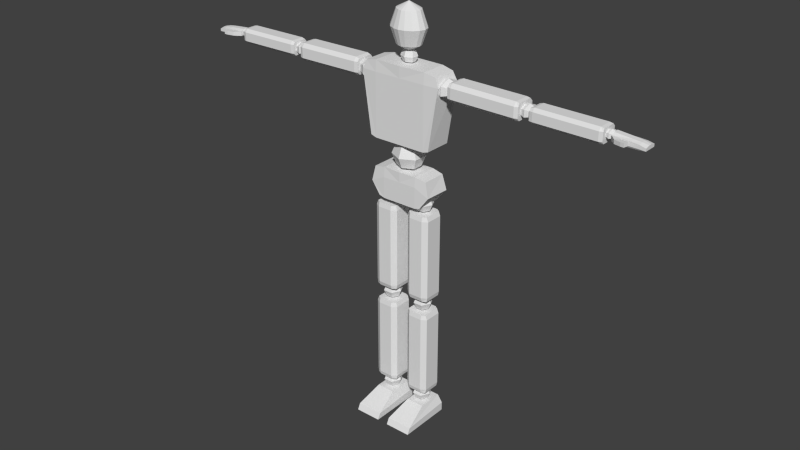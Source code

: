 # Source: player.blend  (saved by Blender 2.75.0; exported with 4.5.12 LTS)
import bpy
from mathutils import Matrix  # noqa: F401  (used for matrix-valued properties, if any)

bpy.ops.wm.read_factory_settings(use_empty=True)
scene = bpy.context.scene
scene.name = 'Scene'

# ---- collections
col_collection_1 = bpy.data.collections.new('Collection 1'); scene.collection.children.link(col_collection_1)

# ---- world
world_world = bpy.data.worlds.new('World'); scene.world = world_world
world_world.color = (0.05088, 0.05088, 0.05088)
world_world.use_sun_shadow = False
world_world.sun_shadow_jitter_overblur = 0.0
world_world.cycles.sampling_method = 'MANUAL'
world_world.cycles.sample_map_resolution = 256

# ---- meshes
me_cube_001 = bpy.data.meshes.new('Cube.001')
me_cube_001.from_pydata([(0.7825, -0.9343, -0.9238), (0.9234, -0.8996, 0.7404), (0.7825, -0.2791, -0.9238), (0.9234, -0.3141, 0.7404), (0.6446, -0.2926, 0.7966), (0.6446, -0.9343, -0.9667), (0.6446, -0.2791, -0.9667), (0.6446, -0.916, 0.7966), (1.028, -0.2935, 0.5309), (1.009, -0.9184, 0.5309), (0.6446, -0.9343, 0.5309), (0.6446, -0.2791, 0.5309), (0.2528, -0.4832, -1.038), (0.3422, -0.4327, -1.286), (0.2528, -0.4832, -1.533), (0.2505, -0.731, -1.038), (0.3389, -0.7831, -1.286), (0.2505, -0.731, -1.533), (0.1359, -0.5467, 1.063), (0.1718, -0.5226, 0.946), (0.1359, -0.5467, 0.8287), (0.1349, -0.6647, 1.063), (0.1705, -0.6896, 0.946), (0.1349, -0.6647, 0.8287), (0.5643, -0.9343, -2.311), (0.7022, -0.8996, -1.658), (0.5643, -0.2791, -2.311), (0.7022, -0.3141, -1.658), (0.4293, -0.2926, -1.607), (0.4293, -0.9343, -2.35), (0.4293, -0.2791, -2.35), (0.4293, -0.916, -1.607), (0.8044, -0.2935, -2.017), (0.786, -0.9184, -2.017), (0.4293, -0.9343, -1.847), (0.4293, -0.2791, -1.847), (0.2884, -0.6006, -2.161), (0.2241, -0.6006, -2.316), (0.2884, -0.6006, -2.471), (0.4436, -0.6006, -2.536), (0.366, -0.4465, -2.161), (0.3338, -0.3826, -2.316), (0.366, -0.4465, -2.471), (0.5213, -0.4465, -2.161), (0.5534, -0.3826, -2.316), (0.5213, -0.4465, -2.471), (0.5989, -0.6006, -2.161), (0.6632, -0.6006, -2.316), (0.5989, -0.6006, -2.471), (0.6922, -0.4085, -2.519), (0.5213, -0.7547, -2.161), (0.5534, -0.8186, -2.316), (0.5213, -0.7547, -2.471), (0.7115, -0.4085, -4.653), (0.4436, -0.6006, -2.097), (0.366, -0.7547, -2.161), (0.3338, -0.8186, -2.316), (0.366, -0.7547, -2.471), (0.6922, -0.8304, -2.519), (0.7115, -0.8304, -4.653), (0.1887, -0.3903, -2.519), (0.185, -0.3903, -4.653), (0.1887, -0.8159, -2.519), (0.185, -0.8159, -4.653), (0.6104, -0.8743, -4.653), (0.6104, -0.8888, -2.519), (0.6104, -0.3273, -4.653), (0.6104, -0.3536, -2.519), (0.2743, -0.8888, -2.519), (0.2743, -0.3273, -4.653), (0.2743, -0.8743, -4.653), (0.2743, -0.3536, -2.519), (0.7349, -0.8304, -2.627), (0.7349, -0.4085, -2.627), (0.158, -0.3903, -2.627), (0.158, -0.8159, -2.627), (0.6104, -0.3065, -2.627), (0.6104, -0.9092, -2.627), (0.2743, -0.3065, -2.627), (0.2743, -0.9092, -2.627), (0.7349, -0.8304, -4.549), (0.7349, -0.4085, -4.549), (0.158, -0.3903, -4.549), (0.6104, -0.3065, -4.549), (0.6104, -0.9092, -4.549), (0.2743, -0.3065, -4.549), (0.2743, -0.9092, -4.549), (0.158, -0.8159, -4.549), (0.2326, -0.8983, -7.494), (0.1375, -1.555, -7.906), (0.2884, -0.6006, -4.656), (0.2241, -0.6006, -4.812), (0.2884, -0.6006, -4.967), (0.4436, -0.6006, -5.031), (0.366, -0.4465, -4.656), (0.3338, -0.3826, -4.812), (0.366, -0.4465, -4.967), (0.5213, -0.4465, -4.656), (0.5534, -0.3826, -4.812), (0.5213, -0.4465, -4.967), (0.5989, -0.6006, -4.656), (0.6632, -0.6006, -4.812), (0.5989, -0.6006, -4.967), (0.6922, -0.4085, -5.014), (0.5213, -0.7547, -4.656), (0.5534, -0.8186, -4.812), (0.5213, -0.7547, -4.967), (0.7115, -0.4085, -7.148), (0.4436, -0.6006, -4.592), (0.366, -0.7547, -4.656), (0.3338, -0.8186, -4.812), (0.366, -0.7547, -4.967), (0.6922, -0.8304, -5.014), (0.7115, -0.8304, -7.148), (0.1887, -0.3903, -5.014), (0.185, -0.3903, -7.148), (0.1887, -0.8159, -5.014), (0.185, -0.8159, -7.148), (0.6104, -0.8743, -7.148), (0.6104, -0.8888, -5.014), (0.6104, -0.3273, -7.148), (0.6104, -0.3536, -5.014), (0.2743, -0.8888, -5.014), (0.2743, -0.3273, -7.148), (0.2743, -0.8743, -7.148), (0.2743, -0.3536, -5.014), (0.7349, -0.8304, -5.123), (0.7349, -0.4085, -5.123), (0.158, -0.3903, -5.123), (0.158, -0.8159, -5.123), (0.6104, -0.3065, -5.123), (0.6104, -0.9092, -5.123), (0.2743, -0.3065, -5.123), (0.2743, -0.9092, -5.123), (0.7349, -0.8304, -7.044), (0.7349, -0.4085, -7.044), (0.158, -0.3903, -7.044), (0.6104, -0.3065, -7.044), (0.6104, -0.9092, -7.044), (0.2743, -0.3065, -7.044), (0.2743, -0.9092, -7.044), (0.158, -0.8159, -7.044), (0.2906, -0.6023, -7.148), (0.2263, -0.6023, -7.303), (0.2906, -0.6023, -7.459), (0.4458, -0.6023, -7.523), (0.3682, -0.4482, -7.148), (0.336, -0.3844, -7.303), (0.3682, -0.4482, -7.459), (0.5234, -0.4482, -7.148), (0.5556, -0.3844, -7.303), (0.5234, -0.4482, -7.459), (0.6011, -0.6023, -7.148), (0.6654, -0.6023, -7.303), (0.6011, -0.6023, -7.459), (0.5234, -0.7565, -7.148), (0.5556, -0.8203, -7.303), (0.5234, -0.7565, -7.459), (0.4458, -0.6023, -7.084), (0.3682, -0.7565, -7.148), (0.336, -0.8203, -7.303), (0.3682, -0.7565, -7.459), (0.1375, -0.2616, -7.906), (0.2326, -0.2934, -7.494), (0.7741, -1.555, -7.906), (0.6789, -0.8983, -7.494), (0.7741, -0.2616, -7.906), (0.6789, -0.2934, -7.494), (0.1375, -1.483, -7.762), (0.1375, -0.2616, -7.7), (0.7741, -0.2616, -7.7), (0.7741, -1.483, -7.762), (1.212, -0.4392, 0.6614), (2.922, -0.4392, 0.6598), (1.212, -0.815, 0.6614), (2.922, -0.815, 0.6598), (1.208, -0.4229, 0.2992), (2.918, -0.4229, 0.281), (1.208, -0.8021, 0.2992), (2.918, -0.8021, 0.281), (2.922, -0.8541, 0.587), (1.211, -0.867, 0.6025), (2.922, -0.3668, 0.587), (1.211, -0.3902, 0.6025), (1.208, -0.867, 0.3608), (2.919, -0.3668, 0.3453), (2.919, -0.8541, 0.3453), (1.208, -0.3902, 0.3608), (1.299, -0.815, 0.6913), (1.299, -0.4392, 0.6913), (1.294, -0.4229, 0.2764), (1.294, -0.8021, 0.2764), (1.298, -0.3483, 0.6017), (1.298, -0.8852, 0.6017), (1.295, -0.3483, 0.36), (1.295, -0.8852, 0.36), (2.84, -0.815, 0.6773), (2.84, -0.4392, 0.6773), (2.835, -0.4229, 0.2624), (2.839, -0.3483, 0.5877), (2.839, -0.8852, 0.5877), (2.836, -0.3483, 0.346), (2.836, -0.8852, 0.346), (2.835, -0.8021, 0.2624), (2.886, -0.6103, 0.3554), (3.024, -0.6103, 0.308), (3.163, -0.6103, 0.3531), (3.221, -0.6103, 0.4643), (2.887, -0.4729, 0.4112), (3.025, -0.4161, 0.3869), (3.163, -0.4729, 0.4089), (2.888, -0.4729, 0.5229), (3.027, -0.4161, 0.5449), (3.165, -0.4729, 0.5206), (2.889, -0.6103, 0.5787), (3.028, -0.6103, 0.6238), (3.165, -0.6103, 0.5764), (3.162, -0.4656, 0.6159), (2.888, -0.7476, 0.5229), (3.027, -0.8045, 0.5449), (3.165, -0.7476, 0.5206), (4.784, -0.4656, 0.6144), (2.83, -0.6103, 0.4675), (2.887, -0.7476, 0.4112), (3.025, -0.8045, 0.3869), (3.163, -0.7476, 0.4089), (3.162, -0.7862, 0.6159), (4.784, -0.7862, 0.6144), (3.158, -0.4517, 0.3069), (4.78, -0.4517, 0.2913), (3.158, -0.7752, 0.3069), (4.78, -0.7752, 0.2913), (4.783, -0.8196, 0.5524), (3.161, -0.8306, 0.5656), (4.783, -0.4038, 0.5524), (3.161, -0.4238, 0.5656), (3.159, -0.8306, 0.3594), (4.781, -0.4038, 0.3462), (4.781, -0.8196, 0.3462), (3.159, -0.4238, 0.3594), (3.245, -0.7862, 0.6414), (3.245, -0.4656, 0.6414), (3.24, -0.4517, 0.2874), (3.24, -0.7752, 0.2874), (3.244, -0.388, 0.565), (3.244, -0.8461, 0.565), (3.241, -0.388, 0.3587), (3.241, -0.8461, 0.3587), (4.705, -0.7862, 0.6295), (4.705, -0.4656, 0.6295), (4.701, -0.4517, 0.2754), (4.704, -0.388, 0.553), (4.704, -0.8461, 0.553), (4.702, -0.388, 0.3468), (4.702, -0.8461, 0.3468), (4.701, -0.7752, 0.2754), (0.8875, -0.6103, 0.3148), (1.042, -0.6103, 0.25), (1.198, -0.6103, 0.3117), (1.264, -0.6103, 0.4637), (0.8883, -0.4226, 0.3911), (1.043, -0.3448, 0.358), (1.199, -0.4226, 0.388), (0.8899, -0.4226, 0.5438), (1.046, -0.3448, 0.5738), (1.201, -0.4226, 0.5407), (0.8907, -0.6103, 0.6201), (1.047, -0.6103, 0.6818), (1.201, -0.6103, 0.617), (0.8899, -0.798, 0.5438), (1.046, -0.8757, 0.5738), (1.201, -0.798, 0.5407), (0.8248, -0.6103, 0.4681), (0.8883, -0.798, 0.3911), (1.043, -0.8757, 0.358), (1.199, -0.798, 0.388), (0.08971, -0.3798, 1.956), (0.1426, -0.2823, 1.578), (0.08971, -0.3798, 1.2), (0.198, -0.4351, 1.956), (0.2958, -0.3604, 1.578), (0.198, -0.4351, 1.2), (0.2704, -0.5178, 1.956), (0.3981, -0.4774, 1.578), (0.2704, -0.5178, 1.2), (0.2958, -0.6154, 1.956), (0.4341, -0.6154, 1.578), (0.2958, -0.6154, 1.2), (0.2704, -0.7129, 1.956), (0.3981, -0.7533, 1.578), (0.2704, -0.7129, 1.2), (0.198, -0.7956, 1.956), (0.2958, -0.8703, 1.578), (0.198, -0.7956, 1.2), (0.08971, -0.8509, 1.956), (0.1426, -0.9485, 1.578), (0.08971, -0.8509, 1.2), (5.003, -0.4905, 0.3598), (4.937, -0.5715, 0.5623), (5.341, -0.7505, 0.3598), (5.337, -0.6905, 0.5214), (4.762, -0.6205, 0.3947), (4.854, -0.6205, 0.3628), (4.948, -0.6205, 0.3932), (4.988, -0.6205, 0.4681), (4.762, -0.5279, 0.4323), (4.855, -0.4896, 0.416), (4.949, -0.5279, 0.4308), (4.763, -0.5279, 0.5076), (4.856, -0.4896, 0.5224), (4.949, -0.5279, 0.5061), (4.764, -0.6205, 0.5452), (4.857, -0.6205, 0.5756), (4.95, -0.6205, 0.5437), (4.763, -0.713, 0.5076), (4.856, -0.7513, 0.5224), (4.949, -0.713, 0.5061), (4.724, -0.6205, 0.4703), (4.762, -0.713, 0.4323), (4.855, -0.7513, 0.416), (4.949, -0.713, 0.4308), (5.341, -0.4905, 0.3598), (5.513, -0.6782, 0.5023), (5.337, -0.5715, 0.5273), (5.003, -0.7505, 0.3598), (4.937, -0.6905, 0.5564), (5.513, -0.575, 0.5044), (5.489, -0.7505, 0.3598), (5.489, -0.4905, 0.3598), (5.649, -0.6623, 0.4701), (5.649, -0.5882, 0.4722), (5.604, -0.7505, 0.3598), (5.604, -0.4905, 0.3598), (5.332, -0.77, 0.497), (5.337, -0.4664, 0.4826), (4.932, -0.77, 0.5145), (4.937, -0.4664, 0.4871), (5.513, -0.7746, 0.4776), (5.513, -0.4664, 0.4721), (5.649, -0.7746, 0.4434), (5.649, -0.4664, 0.4434), (5.337, -0.4664, 0.3966), (5.513, -0.4664, 0.4022), (5.649, -0.4664, 0.3839), (5.336, -0.7733, 0.3961), (4.936, -0.7733, 0.4045), (4.937, -0.4664, 0.3966), (5.513, -0.7746, 0.3938), (5.649, -0.7746, 0.3839), (5.083, -0.7733, 0.4014), (5.079, -0.77, 0.5081), (5.336, -0.7733, 0.3961), (5.332, -0.77, 0.497), (4.936, -0.7733, 0.4045), (4.932, -0.77, 0.5145), (5.079, -0.77, 0.5081), (5.083, -0.7733, 0.4014), (4.936, -0.7733, 0.4045), (4.932, -0.77, 0.5145), (5.083, -0.7733, 0.4014), (5.079, -0.77, 0.5081), (5.061, -0.9052, 0.4197), (5.058, -0.9058, 0.5076), (5.154, -0.8154, 0.4173), (5.15, -0.8163, 0.5024), (5.217, -0.9508, 0.4247), (5.214, -0.9536, 0.5125), (5.231, -0.8344, 0.4222), (5.228, -0.8374, 0.5074), (5.299, -0.9607, 0.4272), (5.296, -0.9634, 0.515), (5.313, -0.8442, 0.4247), (5.31, -0.8473, 0.5099), (5.124, -0.77, 0.5061), (5.128, -0.7733, 0.4004), (5.124, -0.77, 0.5061), (5.128, -0.7733, 0.4004), (-0.7825, -0.9343, -0.9238), (-0.9234, -0.8996, 0.7404), (-0.7825, -0.2791, -0.9238), (-0.9234, -0.3141, 0.7404), (0.0, -0.2791, 0.7966), (0.0, -0.2791, -0.9667), (0.0, -0.9343, 0.7966), (0.0, -0.9343, -0.9667), (-0.6446, -0.2926, 0.7966), (-0.6446, -0.9343, -0.9667), (-0.6446, -0.2791, -0.9667), (-0.6446, -0.916, 0.7966), (-1.028, -0.2935, 0.5309), (-1.009, -0.9184, 0.5309), (0.0, -0.9343, 0.5309), (0.0, -0.2791, 0.5309), (-0.6446, -0.9343, 0.5309), (-0.6446, -0.2791, 0.5309), (0.0, -0.3572, -1.038), (0.0, -0.2546, -1.286), (0.0, -0.3572, -1.533), (0.0, -0.8528, -1.533), (0.0, -0.9555, -1.286), (0.0, -0.8528, -1.038), (-0.2528, -0.4832, -1.038), (-0.3422, -0.4327, -1.286), (-0.2528, -0.4832, -1.533), (0.0, -0.605, -0.9351), (-0.2505, -0.731, -1.038), (-0.3389, -0.7831, -1.286), (-0.2505, -0.731, -1.533), (0.0, -0.605, -1.636), (0.0, -0.4867, 1.063), (0.0, -0.4378, 0.946), (0.0, -0.4867, 0.8287), (0.0, -0.7228, 0.8287), (0.0, -0.7717, 0.946), (0.0, -0.7228, 1.063), (-0.1359, -0.5467, 1.063), (-0.1718, -0.5226, 0.946), (-0.1359, -0.5467, 0.8287), (0.0, -0.6047, 1.112), (-0.1349, -0.6647, 1.063), (-0.1705, -0.6896, 0.946), (-0.1349, -0.6647, 0.8287), (0.0, -0.6047, 0.7801), (-0.5643, -0.9343, -2.311), (-0.7022, -0.8996, -1.658), (-0.5643, -0.2791, -2.311), (-0.7022, -0.3141, -1.658), (0.0, -0.2791, -1.607), (0.0, -0.2791, -2.35), (0.0, -0.9343, -1.607), (0.0, -0.9343, -2.35), (-0.4293, -0.2926, -1.607), (-0.4293, -0.9343, -2.35), (-0.4293, -0.2791, -2.35), (-0.4293, -0.916, -1.607), (-0.8044, -0.2935, -2.017), (-0.786, -0.9184, -2.017), (0.0, -0.9343, -1.847), (0.0, -0.2791, -1.847), (-0.4293, -0.9343, -1.847), (-0.4293, -0.2791, -1.847), (-0.2884, -0.6006, -2.161), (-0.2241, -0.6006, -2.316), (-0.2884, -0.6006, -2.471), (-0.4436, -0.6006, -2.536), (-0.366, -0.4465, -2.161), (-0.3338, -0.3826, -2.316), (-0.366, -0.4465, -2.471), (-0.5213, -0.4465, -2.161), (-0.5534, -0.3826, -2.316), (-0.5213, -0.4465, -2.471), (-0.5989, -0.6006, -2.161), (-0.6632, -0.6006, -2.316), (-0.5989, -0.6006, -2.471), (-0.6922, -0.4085, -2.519), (-0.5213, -0.7547, -2.161), (-0.5534, -0.8186, -2.316), (-0.5213, -0.7547, -2.471), (-0.7115, -0.4085, -4.653), (-0.4436, -0.6006, -2.097), (-0.366, -0.7547, -2.161), (-0.3338, -0.8186, -2.316), (-0.366, -0.7547, -2.471), (-0.6922, -0.8304, -2.519), (-0.7115, -0.8304, -4.653), (-0.1887, -0.3903, -2.519), (-0.185, -0.3903, -4.653), (-0.1887, -0.8159, -2.519), (-0.185, -0.8159, -4.653), (-0.6104, -0.8743, -4.653), (-0.6104, -0.8888, -2.519), (-0.6104, -0.3273, -4.653), (-0.6104, -0.3536, -2.519), (-0.2743, -0.8888, -2.519), (-0.2743, -0.3273, -4.653), (-0.2743, -0.8743, -4.653), (-0.2743, -0.3536, -2.519), (-0.7349, -0.8304, -2.627), (-0.7349, -0.4085, -2.627), (-0.158, -0.3903, -2.627), (-0.158, -0.8159, -2.627), (-0.6104, -0.3065, -2.627), (-0.6104, -0.9092, -2.627), (-0.2743, -0.3065, -2.627), (-0.2743, -0.9092, -2.627), (-0.7349, -0.8304, -4.549), (-0.7349, -0.4085, -4.549), (-0.158, -0.3903, -4.549), (-0.6104, -0.3065, -4.549), (-0.6104, -0.9092, -4.549), (-0.2743, -0.3065, -4.549), (-0.2743, -0.9092, -4.549), (-0.158, -0.8159, -4.549), (-0.2326, -0.8983, -7.494), (-0.1375, -1.555, -7.906), (-0.2884, -0.6006, -4.656), (-0.2241, -0.6006, -4.812), (-0.2884, -0.6006, -4.967), (-0.4436, -0.6006, -5.031), (-0.366, -0.4465, -4.656), (-0.3338, -0.3826, -4.812), (-0.366, -0.4465, -4.967), (-0.5213, -0.4465, -4.656), (-0.5534, -0.3826, -4.812), (-0.5213, -0.4465, -4.967), (-0.5989, -0.6006, -4.656), (-0.6632, -0.6006, -4.812), (-0.5989, -0.6006, -4.967), (-0.6922, -0.4085, -5.014), (-0.5213, -0.7547, -4.656), (-0.5534, -0.8186, -4.812), (-0.5213, -0.7547, -4.967), (-0.7115, -0.4085, -7.148), (-0.4436, -0.6006, -4.592), (-0.366, -0.7547, -4.656), (-0.3338, -0.8186, -4.812), (-0.366, -0.7547, -4.967), (-0.6922, -0.8304, -5.014), (-0.7115, -0.8304, -7.148), (-0.1887, -0.3903, -5.014), (-0.185, -0.3903, -7.148), (-0.1887, -0.8159, -5.014), (-0.185, -0.8159, -7.148), (-0.6104, -0.8743, -7.148), (-0.6104, -0.8888, -5.014), (-0.6104, -0.3273, -7.148), (-0.6104, -0.3536, -5.014), (-0.2743, -0.8888, -5.014), (-0.2743, -0.3273, -7.148), (-0.2743, -0.8743, -7.148), (-0.2743, -0.3536, -5.014), (-0.7349, -0.8304, -5.123), (-0.7349, -0.4085, -5.123), (-0.158, -0.3903, -5.123), (-0.158, -0.8159, -5.123), (-0.6104, -0.3065, -5.123), (-0.6104, -0.9092, -5.123), (-0.2743, -0.3065, -5.123), (-0.2743, -0.9092, -5.123), (-0.7349, -0.8304, -7.044), (-0.7349, -0.4085, -7.044), (-0.158, -0.3903, -7.044), (-0.6104, -0.3065, -7.044), (-0.6104, -0.9092, -7.044), (-0.2743, -0.3065, -7.044), (-0.2743, -0.9092, -7.044), (-0.158, -0.8159, -7.044), (-0.2906, -0.6023, -7.148), (-0.2263, -0.6023, -7.303), (-0.2906, -0.6023, -7.459), (-0.4458, -0.6023, -7.523), (-0.3682, -0.4482, -7.148), (-0.336, -0.3844, -7.303), (-0.3682, -0.4482, -7.459), (-0.5234, -0.4482, -7.148), (-0.5556, -0.3844, -7.303), (-0.5234, -0.4482, -7.459), (-0.6011, -0.6023, -7.148), (-0.6654, -0.6023, -7.303), (-0.6011, -0.6023, -7.459), (-0.5234, -0.7565, -7.148), (-0.5556, -0.8203, -7.303), (-0.5234, -0.7565, -7.459), (-0.4458, -0.6023, -7.084), (-0.3682, -0.7565, -7.148), (-0.336, -0.8203, -7.303), (-0.3682, -0.7565, -7.459), (-0.1375, -0.2616, -7.906), (-0.2326, -0.2934, -7.494), (-0.7741, -1.555, -7.906), (-0.6789, -0.8983, -7.494), (-0.7741, -0.2616, -7.906), (-0.6789, -0.2934, -7.494), (-0.1375, -1.483, -7.762), (-0.1375, -0.2616, -7.7), (-0.7741, -0.2616, -7.7), (-0.7741, -1.483, -7.762), (-1.212, -0.4392, 0.6614), (-2.922, -0.4392, 0.6598), (-1.212, -0.815, 0.6614), (-2.922, -0.815, 0.6598), (-1.208, -0.4229, 0.2992), (-2.918, -0.4229, 0.281), (-1.208, -0.8021, 0.2992), (-2.918, -0.8021, 0.281), (-2.922, -0.8541, 0.587), (-1.211, -0.867, 0.6025), (-2.922, -0.3668, 0.587), (-1.211, -0.3902, 0.6025), (-1.208, -0.867, 0.3608), (-2.919, -0.3668, 0.3453), (-2.919, -0.8541, 0.3453), (-1.208, -0.3902, 0.3608), (-1.299, -0.815, 0.6913), (-1.299, -0.4392, 0.6913), (-1.294, -0.4229, 0.2764), (-1.294, -0.8021, 0.2764), (-1.298, -0.3483, 0.6017), (-1.298, -0.8852, 0.6017), (-1.295, -0.3483, 0.36), (-1.295, -0.8852, 0.36), (-2.84, -0.815, 0.6773), (-2.84, -0.4392, 0.6773), (-2.835, -0.4229, 0.2624), (-2.839, -0.3483, 0.5877), (-2.839, -0.8852, 0.5877), (-2.836, -0.3483, 0.346), (-2.836, -0.8852, 0.346), (-2.835, -0.8021, 0.2624), (-2.886, -0.6103, 0.3554), (-3.024, -0.6103, 0.308), (-3.163, -0.6103, 0.3531), (-3.221, -0.6103, 0.4643), (-2.887, -0.4729, 0.4112), (-3.025, -0.4161, 0.3869), (-3.163, -0.4729, 0.4089), (-2.888, -0.4729, 0.5229), (-3.027, -0.4161, 0.5449), (-3.165, -0.4729, 0.5206), (-2.889, -0.6103, 0.5787), (-3.028, -0.6103, 0.6238), (-3.165, -0.6103, 0.5764), (-3.162, -0.4656, 0.6159), (-2.888, -0.7476, 0.5229), (-3.027, -0.8045, 0.5449), (-3.165, -0.7476, 0.5206), (-4.784, -0.4656, 0.6144), (-2.83, -0.6103, 0.4675), (-2.887, -0.7476, 0.4112), (-3.025, -0.8045, 0.3869), (-3.163, -0.7476, 0.4089), (-3.162, -0.7862, 0.6159), (-4.784, -0.7862, 0.6144), (-3.158, -0.4517, 0.3069), (-4.78, -0.4517, 0.2913), (-3.158, -0.7752, 0.3069), (-4.78, -0.7752, 0.2913), (-4.783, -0.8196, 0.5524), (-3.161, -0.8306, 0.5656), (-4.783, -0.4038, 0.5524), (-3.161, -0.4238, 0.5656), (-3.159, -0.8306, 0.3594), (-4.781, -0.4038, 0.3462), (-4.781, -0.8196, 0.3462), (-3.159, -0.4238, 0.3594), (-3.245, -0.7862, 0.6414), (-3.245, -0.4656, 0.6414), (-3.24, -0.4517, 0.2874), (-3.24, -0.7752, 0.2874), (-3.244, -0.388, 0.565), (-3.244, -0.8461, 0.565), (-3.241, -0.388, 0.3587), (-3.241, -0.8461, 0.3587), (-4.705, -0.7862, 0.6295), (-4.705, -0.4656, 0.6295), (-4.701, -0.4517, 0.2754), (-4.704, -0.388, 0.553), (-4.704, -0.8461, 0.553), (-4.702, -0.388, 0.3468), (-4.702, -0.8461, 0.3468), (-4.701, -0.7752, 0.2754), (-0.8875, -0.6103, 0.3148), (-1.042, -0.6103, 0.25), (-1.198, -0.6103, 0.3117), (-1.264, -0.6103, 0.4637), (-0.8883, -0.4226, 0.3911), (-1.043, -0.3448, 0.358), (-1.199, -0.4226, 0.388), (-0.8899, -0.4226, 0.5438), (-1.046, -0.3448, 0.5738), (-1.201, -0.4226, 0.5407), (-0.8907, -0.6103, 0.6201), (-1.047, -0.6103, 0.6818), (-1.201, -0.6103, 0.617), (-0.8899, -0.798, 0.5438), (-1.046, -0.8757, 0.5738), (-1.201, -0.798, 0.5407), (-0.8248, -0.6103, 0.4681), (-0.8883, -0.798, 0.3911), (-1.043, -0.8757, 0.358), (-1.199, -0.798, 0.388), (0.0, -0.3604, 1.956), (0.0, -0.2548, 1.578), (0.0, -0.3604, 1.2), (-0.08971, -0.3798, 1.956), (-0.1426, -0.2823, 1.578), (-0.08971, -0.3798, 1.2), (-0.198, -0.4351, 1.956), (-0.2958, -0.3604, 1.578), (-0.198, -0.4351, 1.2), (-0.2704, -0.5178, 1.956), (-0.3981, -0.4774, 1.578), (-0.2704, -0.5178, 1.2), (-0.2958, -0.6154, 1.956), (-0.4341, -0.6154, 1.578), (-0.2958, -0.6154, 1.2), (-0.2704, -0.7129, 1.956), (-0.3981, -0.7533, 1.578), (-0.2704, -0.7129, 1.2), (-0.198, -0.7956, 1.956), (-0.2958, -0.8703, 1.578), (-0.198, -0.7956, 1.2), (0.0, -0.6154, 1.043), (-0.08971, -0.8509, 1.956), (-0.1426, -0.9485, 1.578), (-0.08971, -0.8509, 1.2), (0.0, -0.8703, 1.956), (0.0, -0.9759, 1.578), (0.0, -0.8703, 1.2), (0.0, -0.6154, 2.112), (-5.003, -0.4905, 0.3598), (-4.937, -0.5715, 0.5623), (-5.341, -0.7505, 0.3598), (-5.337, -0.6905, 0.5214), (-4.762, -0.6205, 0.3947), (-4.854, -0.6205, 0.3628), (-4.948, -0.6205, 0.3932), (-4.988, -0.6205, 0.4681), (-4.762, -0.5279, 0.4323), (-4.855, -0.4896, 0.416), (-4.949, -0.5279, 0.4308), (-4.763, -0.5279, 0.5076), (-4.856, -0.4896, 0.5224), (-4.949, -0.5279, 0.5061), (-4.764, -0.6205, 0.5452), (-4.857, -0.6205, 0.5756), (-4.95, -0.6205, 0.5437), (-4.763, -0.713, 0.5076), (-4.856, -0.7513, 0.5224), (-4.949, -0.713, 0.5061), (-4.724, -0.6205, 0.4703), (-4.762, -0.713, 0.4323), (-4.855, -0.7513, 0.416), (-4.949, -0.713, 0.4308), (-5.341, -0.4905, 0.3598), (-5.513, -0.6782, 0.5023), (-5.337, -0.5715, 0.5273), (-5.003, -0.7505, 0.3598), (-4.937, -0.6905, 0.5564), (-5.513, -0.575, 0.5044), (-5.489, -0.7505, 0.3598), (-5.489, -0.4905, 0.3598), (-5.649, -0.6623, 0.4701), (-5.649, -0.5882, 0.4722), (-5.604, -0.7505, 0.3598), (-5.604, -0.4905, 0.3598), (-5.332, -0.77, 0.497), (-5.337, -0.4664, 0.4826), (-4.932, -0.77, 0.5145), (-4.937, -0.4664, 0.4871), (-5.513, -0.7746, 0.4776), (-5.513, -0.4664, 0.4721), (-5.649, -0.7746, 0.4434), (-5.649, -0.4664, 0.4434), (-5.337, -0.4664, 0.3966), (-5.513, -0.4664, 0.4022), (-5.649, -0.4664, 0.3839), (-5.336, -0.7733, 0.3961), (-4.936, -0.7733, 0.4045), (-4.937, -0.4664, 0.3966), (-5.513, -0.7746, 0.3938), (-5.649, -0.7746, 0.3839), (-5.083, -0.7733, 0.4014), (-5.079, -0.77, 0.5081), (-5.336, -0.7733, 0.3961), (-5.332, -0.77, 0.497), (-4.936, -0.7733, 0.4045), (-4.932, -0.77, 0.5145), (-5.079, -0.77, 0.5081), (-5.083, -0.7733, 0.4014), (-4.936, -0.7733, 0.4045), (-4.932, -0.77, 0.5145), (-5.083, -0.7733, 0.4014), (-5.079, -0.77, 0.5081), (-5.061, -0.9052, 0.4197), (-5.058, -0.9058, 0.5076), (-5.154, -0.8154, 0.4173), (-5.15, -0.8163, 0.5024), (-5.217, -0.9508, 0.4247), (-5.214, -0.9536, 0.5125), (-5.231, -0.8344, 0.4222), (-5.228, -0.8374, 0.5074), (-5.299, -0.9607, 0.4272), (-5.296, -0.9634, 0.515), (-5.313, -0.8442, 0.4247), (-5.31, -0.8473, 0.5099), (-5.124, -0.77, 0.5061), (-5.128, -0.7733, 0.4004), (-5.124, -0.77, 0.5061), (-5.128, -0.7733, 0.4004)], [], [(11, 8, 2, 6), (8, 9, 0, 2), (5, 6, 2, 0), (7, 4, 381, 383), (10, 391, 384, 5), (9, 10, 5, 0), (1, 3, 4, 7), (384, 382, 6, 5), (392, 11, 6, 382), (381, 4, 11, 392), (1, 7, 10, 9), (7, 383, 391, 10), (3, 1, 9, 8), (4, 3, 8, 11), (14, 13, 16, 17), (13, 12, 15, 16), (397, 396, 13, 14), (396, 395, 12, 13), (15, 404, 400), (408, 17, 398), (16, 15, 400, 399), (17, 16, 399, 398), (12, 404, 15), (408, 14, 17), (408, 397, 14), (395, 404, 12), (20, 19, 22, 23), (19, 18, 21, 22), (411, 410, 19, 20), (410, 409, 18, 19), (21, 418, 414), (422, 23, 412), (22, 21, 414, 413), (23, 22, 413, 412), (18, 418, 21), (422, 20, 23), (422, 411, 20), (409, 418, 18), (35, 32, 26, 30), (32, 33, 24, 26), (29, 30, 26, 24), (31, 28, 427, 429), (34, 437, 430, 29), (33, 34, 29, 24), (25, 27, 28, 31), (430, 428, 30, 29), (438, 35, 30, 428), (427, 28, 35, 438), (25, 31, 34, 33), (31, 429, 437, 34), (28, 27, 32, 35), (38, 37, 41, 42), (37, 36, 40, 41), (41, 40, 43, 44), (42, 41, 44, 45), (44, 43, 46, 47), (45, 44, 47, 48), (48, 47, 51, 52), (47, 46, 50, 51), (52, 51, 56, 57), (68, 71, 60, 62), (64, 66, 53, 59), (51, 50, 55, 56), (86, 87, 63, 70), (81, 80, 59, 53), (83, 81, 53, 66), (87, 82, 61, 63), (36, 54, 40), (39, 38, 42), (39, 42, 45), (40, 54, 43), (43, 54, 46), (39, 45, 48), (46, 54, 50), (39, 48, 52), (50, 54, 55), (39, 52, 57), (57, 56, 37, 38), (55, 54, 36), (39, 57, 38), (56, 55, 36, 37), (85, 83, 66, 69), (80, 84, 64, 59), (70, 69, 66, 64), (58, 49, 67, 65), (63, 61, 69, 70), (82, 85, 69, 61), (84, 86, 70, 64), (65, 67, 71, 68), (65, 68, 79, 77), (60, 71, 78, 74), (58, 65, 77, 72), (71, 67, 76, 78), (62, 60, 74, 75), (67, 49, 73, 76), (49, 58, 72, 73), (68, 62, 75, 79), (77, 79, 86, 84), (74, 78, 85, 82), (72, 77, 84, 80), (78, 76, 83, 85), (75, 74, 82, 87), (76, 73, 81, 83), (73, 72, 80, 81), (79, 75, 87, 86), (92, 91, 95, 96), (91, 90, 94, 95), (95, 94, 97, 98), (96, 95, 98, 99), (98, 97, 100, 101), (99, 98, 101, 102), (102, 101, 105, 106), (101, 100, 104, 105), (106, 105, 110, 111), (122, 125, 114, 116), (118, 120, 107, 113), (105, 104, 109, 110), (140, 141, 117, 124), (135, 134, 113, 107), (137, 135, 107, 120), (141, 136, 115, 117), (90, 108, 94), (93, 92, 96), (93, 96, 99), (94, 108, 97), (97, 108, 100), (93, 99, 102), (100, 108, 104), (93, 102, 106), (104, 108, 109), (93, 106, 111), (111, 110, 91, 92), (109, 108, 90), (93, 111, 92), (110, 109, 90, 91), (139, 137, 120, 123), (134, 138, 118, 113), (124, 123, 120, 118), (112, 103, 121, 119), (117, 115, 123, 124), (136, 139, 123, 115), (138, 140, 124, 118), (119, 121, 125, 122), (119, 122, 133, 131), (114, 125, 132, 128), (112, 119, 131, 126), (125, 121, 130, 132), (116, 114, 128, 129), (121, 103, 127, 130), (103, 112, 126, 127), (122, 116, 129, 133), (131, 133, 140, 138), (128, 132, 139, 136), (126, 131, 138, 134), (132, 130, 137, 139), (129, 128, 136, 141), (130, 127, 135, 137), (127, 126, 134, 135), (133, 129, 141, 140), (144, 143, 147, 148), (143, 142, 146, 147), (147, 146, 149, 150), (148, 147, 150, 151), (150, 149, 152, 153), (151, 150, 153, 154), (154, 153, 156, 157), (153, 152, 155, 156), (157, 156, 160, 161), (156, 155, 159, 160), (142, 158, 146), (145, 144, 148), (145, 148, 151), (146, 158, 149), (149, 158, 152), (145, 151, 154), (152, 158, 155), (145, 154, 157), (155, 158, 159), (145, 157, 161), (161, 160, 143, 144), (159, 158, 142), (145, 161, 144), (160, 159, 142, 143), (168, 169, 162, 89), (169, 170, 166, 162), (170, 171, 164, 166), (171, 168, 89, 164), (89, 162, 166, 164), (165, 167, 163, 88), (165, 88, 168, 171), (167, 165, 171, 170), (163, 167, 170, 169), (88, 163, 169, 168), (27, 25, 33, 32), (184, 187, 176, 178), (180, 182, 173, 175), (202, 203, 179, 186), (197, 196, 175, 173), (199, 197, 173, 182), (203, 198, 177, 179), (201, 199, 182, 185), (196, 200, 180, 175), (186, 185, 182, 180), (174, 172, 183, 181), (179, 177, 185, 186), (198, 201, 185, 177), (200, 202, 186, 180), (181, 184, 195, 193), (176, 187, 194, 190), (174, 181, 193, 188), (187, 183, 192, 194), (178, 176, 190, 191), (183, 172, 189, 192), (172, 174, 188, 189), (184, 178, 191, 195), (193, 195, 202, 200), (190, 194, 201, 198), (188, 193, 200, 196), (194, 192, 199, 201), (191, 190, 198, 203), (192, 189, 197, 199), (189, 188, 196, 197), (195, 191, 203, 202), (206, 205, 209, 210), (205, 204, 208, 209), (209, 208, 211, 212), (210, 209, 212, 213), (212, 211, 214, 215), (213, 212, 215, 216), (216, 215, 219, 220), (215, 214, 218, 219), (220, 219, 224, 225), (236, 239, 228, 230), (232, 234, 221, 227), (219, 218, 223, 224), (254, 255, 231, 238), (249, 248, 227, 221), (251, 249, 221, 234), (255, 250, 229, 231), (204, 222, 208), (207, 206, 210), (207, 210, 213), (208, 222, 211), (211, 222, 214), (207, 213, 216), (214, 222, 218), (207, 216, 220), (218, 222, 223), (207, 220, 225), (225, 224, 205, 206), (223, 222, 204), (207, 225, 206), (224, 223, 204, 205), (253, 251, 234, 237), (248, 252, 232, 227), (226, 217, 235, 233), (231, 229, 237, 238), (250, 253, 237, 229), (252, 254, 238, 232), (233, 235, 239, 236), (233, 236, 247, 245), (228, 239, 246, 242), (226, 233, 245, 240), (239, 235, 244, 246), (230, 228, 242, 243), (235, 217, 241, 244), (217, 226, 240, 241), (236, 230, 243, 247), (245, 247, 254, 252), (242, 246, 253, 250), (240, 245, 252, 248), (246, 244, 251, 253), (243, 242, 250, 255), (244, 241, 249, 251), (241, 240, 248, 249), (247, 243, 255, 254), (258, 257, 261, 262), (257, 256, 260, 261), (261, 260, 263, 264), (262, 261, 264, 265), (264, 263, 266, 267), (265, 264, 267, 268), (268, 267, 270, 271), (267, 266, 269, 270), (271, 270, 274, 275), (270, 269, 273, 274), (256, 272, 260), (259, 258, 262), (259, 262, 265), (260, 272, 263), (263, 272, 266), (259, 265, 268), (266, 272, 269), (259, 268, 271), (269, 272, 273), (259, 271, 275), (275, 274, 257, 258), (273, 272, 256), (259, 275, 258), (274, 273, 256, 257), (682, 681, 276, 277), (683, 682, 277, 278), (277, 276, 279, 280), (278, 277, 280, 281), (280, 279, 282, 283), (281, 280, 283, 284), (284, 283, 286, 287), (283, 282, 285, 286), (287, 286, 289, 290), (286, 285, 288, 289), (290, 289, 292, 293), (289, 288, 291, 292), (293, 292, 295, 296), (292, 291, 294, 295), (296, 295, 707, 708), (295, 294, 706, 707), (702, 683, 278), (681, 709, 276), (702, 278, 281), (276, 709, 279), (279, 709, 282), (702, 281, 284), (282, 709, 285), (702, 284, 287), (285, 709, 288), (702, 287, 290), (288, 709, 291), (702, 290, 293), (291, 709, 294), (702, 293, 296), (294, 709, 706), (702, 296, 708), (238, 237, 234, 232), (333, 337, 322, 300), (303, 302, 306, 307), (302, 301, 305, 306), (306, 305, 308, 309), (307, 306, 309, 310), (309, 308, 311, 312), (310, 309, 312, 313), (313, 312, 315, 316), (312, 311, 314, 315), (316, 315, 319, 320), (315, 314, 318, 319), (301, 317, 305), (304, 303, 307), (304, 307, 310), (305, 317, 308), (308, 317, 311), (304, 310, 313), (311, 317, 314), (304, 313, 316), (314, 317, 318), (304, 316, 320), (320, 319, 302, 303), (318, 317, 301), (304, 320, 303), (319, 318, 301, 302), (333, 300, 325, 335, 350, 373), (335, 325, 298, 336), (336, 298, 323, 334), (323, 298, 325, 300), (297, 321, 299, 324), (322, 329, 330, 326), (341, 342, 328, 321), (321, 328, 327, 299), (300, 322, 326, 323), (340, 330, 329, 339), (342, 343, 332, 328), (337, 339, 329, 322), (328, 332, 331, 327), (347, 348, 339, 337), (326, 330, 340, 338), (343, 340, 339, 348), (323, 326, 338, 334), (346, 336, 334, 341), (345, 335, 336, 346), (374, 376, 356, 349), (344, 347, 337, 333), (299, 327, 347, 344), (299, 344, 374, 349, 345, 324), (324, 345, 346, 297), (297, 346, 341, 321), (332, 343, 348, 331), (327, 331, 348, 347), (338, 340, 343, 342), (334, 338, 342, 341), (373, 375, 352, 333), (354, 358, 360, 355), (349, 356, 353, 345), (345, 353, 354, 335), (335, 354, 355, 350), (333, 352, 351, 344), (353, 357, 358, 354), (356, 359, 357, 353), (364, 368, 367, 363), (357, 361, 362, 358), (351, 352, 375, 376), (360, 358, 362, 364, 375, 355), (366, 370, 372, 368), (363, 367, 365, 361), (362, 366, 368, 364), (361, 365, 366, 362), (371, 372, 370, 369), (365, 369, 370, 366), (368, 372, 371, 367), (367, 371, 369, 365), (350, 355, 375, 373), (344, 351, 376, 374), (359, 376, 363, 361, 357), (364, 363, 376, 375), (187, 184, 181, 183), (394, 387, 379, 389), (389, 379, 377, 390), (386, 377, 379, 387), (388, 383, 381, 385), (393, 386, 384, 391), (390, 377, 386, 393), (378, 388, 385, 380), (384, 386, 387, 382), (392, 382, 387, 394), (381, 392, 394, 385), (378, 390, 393, 388), (388, 393, 391, 383), (380, 389, 390, 378), (385, 394, 389, 380), (403, 407, 406, 402), (402, 406, 405, 401), (397, 403, 402, 396), (396, 402, 401, 395), (405, 400, 404), (408, 398, 407), (406, 399, 400, 405), (407, 398, 399, 406), (401, 405, 404), (408, 407, 403), (408, 403, 397), (395, 401, 404), (417, 421, 420, 416), (416, 420, 419, 415), (411, 417, 416, 410), (410, 416, 415, 409), (419, 414, 418), (422, 412, 421), (420, 413, 414, 419), (421, 412, 413, 420), (415, 419, 418), (422, 421, 417), (422, 417, 411), (409, 415, 418), (440, 433, 425, 435), (435, 425, 423, 436), (432, 423, 425, 433), (434, 429, 427, 431), (439, 432, 430, 437), (436, 423, 432, 439), (424, 434, 431, 426), (430, 432, 433, 428), (438, 428, 433, 440), (427, 438, 440, 431), (424, 436, 439, 434), (434, 439, 437, 429), (431, 440, 435, 426), (443, 447, 446, 442), (442, 446, 445, 441), (446, 449, 448, 445), (447, 450, 449, 446), (449, 452, 451, 448), (450, 453, 452, 449), (453, 457, 456, 452), (452, 456, 455, 451), (457, 462, 461, 456), (473, 467, 465, 476), (469, 464, 458, 471), (456, 461, 460, 455), (491, 475, 468, 492), (486, 458, 464, 485), (488, 471, 458, 486), (492, 468, 466, 487), (441, 445, 459), (444, 447, 443), (444, 450, 447), (445, 448, 459), (448, 451, 459), (444, 453, 450), (451, 455, 459), (444, 457, 453), (455, 460, 459), (444, 462, 457), (462, 443, 442, 461), (460, 441, 459), (444, 443, 462), (461, 442, 441, 460), (490, 474, 471, 488), (485, 464, 469, 489), (475, 469, 471, 474), (463, 470, 472, 454), (468, 475, 474, 466), (487, 466, 474, 490), (489, 469, 475, 491), (470, 473, 476, 472), (470, 482, 484, 473), (465, 479, 483, 476), (463, 477, 482, 470), (476, 483, 481, 472), (467, 480, 479, 465), (472, 481, 478, 454), (454, 478, 477, 463), (473, 484, 480, 467), (482, 489, 491, 484), (479, 487, 490, 483), (477, 485, 489, 482), (483, 490, 488, 481), (480, 492, 487, 479), (481, 488, 486, 478), (478, 486, 485, 477), (484, 491, 492, 480), (497, 501, 500, 496), (496, 500, 499, 495), (500, 503, 502, 499), (501, 504, 503, 500), (503, 506, 505, 502), (504, 507, 506, 503), (507, 511, 510, 506), (506, 510, 509, 505), (511, 516, 515, 510), (527, 521, 519, 530), (523, 518, 512, 525), (510, 515, 514, 509), (545, 529, 522, 546), (540, 512, 518, 539), (542, 525, 512, 540), (546, 522, 520, 541), (495, 499, 513), (498, 501, 497), (498, 504, 501), (499, 502, 513), (502, 505, 513), (498, 507, 504), (505, 509, 513), (498, 511, 507), (509, 514, 513), (498, 516, 511), (516, 497, 496, 515), (514, 495, 513), (498, 497, 516), (515, 496, 495, 514), (544, 528, 525, 542), (539, 518, 523, 543), (529, 523, 525, 528), (517, 524, 526, 508), (522, 529, 528, 520), (541, 520, 528, 544), (543, 523, 529, 545), (524, 527, 530, 526), (524, 536, 538, 527), (519, 533, 537, 530), (517, 531, 536, 524), (530, 537, 535, 526), (521, 534, 533, 519), (526, 535, 532, 508), (508, 532, 531, 517), (527, 538, 534, 521), (536, 543, 545, 538), (533, 541, 544, 537), (531, 539, 543, 536), (537, 544, 542, 535), (534, 546, 541, 533), (535, 542, 540, 532), (532, 540, 539, 531), (538, 545, 546, 534), (549, 553, 552, 548), (548, 552, 551, 547), (552, 555, 554, 551), (553, 556, 555, 552), (555, 558, 557, 554), (556, 559, 558, 555), (559, 562, 561, 558), (558, 561, 560, 557), (562, 566, 565, 561), (561, 565, 564, 560), (547, 551, 563), (550, 553, 549), (550, 556, 553), (551, 554, 563), (554, 557, 563), (550, 559, 556), (557, 560, 563), (550, 562, 559), (560, 564, 563), (550, 566, 562), (566, 549, 548, 565), (564, 547, 563), (550, 549, 566), (565, 548, 547, 564), (573, 494, 567, 574), (574, 567, 571, 575), (575, 571, 569, 576), (576, 569, 494, 573), (494, 569, 571, 567), (570, 493, 568, 572), (570, 576, 573, 493), (572, 575, 576, 570), (568, 574, 575, 572), (493, 573, 574, 568), (426, 435, 436, 424), (589, 583, 581, 592), (585, 580, 578, 587), (607, 591, 584, 608), (602, 578, 580, 601), (604, 587, 578, 602), (608, 584, 582, 603), (606, 590, 587, 604), (601, 580, 585, 605), (591, 585, 587, 590), (579, 586, 588, 577), (584, 591, 590, 582), (603, 582, 590, 606), (605, 585, 591, 607), (586, 598, 600, 589), (581, 595, 599, 592), (579, 593, 598, 586), (592, 599, 597, 588), (583, 596, 595, 581), (588, 597, 594, 577), (577, 594, 593, 579), (589, 600, 596, 583), (598, 605, 607, 600), (595, 603, 606, 599), (593, 601, 605, 598), (599, 606, 604, 597), (596, 608, 603, 595), (597, 604, 602, 594), (594, 602, 601, 593), (600, 607, 608, 596), (611, 615, 614, 610), (610, 614, 613, 609), (614, 617, 616, 613), (615, 618, 617, 614), (617, 620, 619, 616), (618, 621, 620, 617), (621, 625, 624, 620), (620, 624, 623, 619), (625, 630, 629, 624), (641, 635, 633, 644), (637, 632, 626, 639), (624, 629, 628, 623), (659, 643, 636, 660), (654, 626, 632, 653), (656, 639, 626, 654), (660, 636, 634, 655), (609, 613, 627), (612, 615, 611), (612, 618, 615), (613, 616, 627), (616, 619, 627), (612, 621, 618), (619, 623, 627), (612, 625, 621), (623, 628, 627), (612, 630, 625), (630, 611, 610, 629), (628, 609, 627), (612, 611, 630), (629, 610, 609, 628), (658, 642, 639, 656), (653, 632, 637, 657), (631, 638, 640, 622), (636, 643, 642, 634), (655, 634, 642, 658), (657, 637, 643, 659), (638, 641, 644, 640), (638, 650, 652, 641), (633, 647, 651, 644), (631, 645, 650, 638), (644, 651, 649, 640), (635, 648, 647, 633), (640, 649, 646, 622), (622, 646, 645, 631), (641, 652, 648, 635), (650, 657, 659, 652), (647, 655, 658, 651), (645, 653, 657, 650), (651, 658, 656, 649), (648, 660, 655, 647), (649, 656, 654, 646), (646, 654, 653, 645), (652, 659, 660, 648), (663, 667, 666, 662), (662, 666, 665, 661), (666, 669, 668, 665), (667, 670, 669, 666), (669, 672, 671, 668), (670, 673, 672, 669), (673, 676, 675, 672), (672, 675, 674, 671), (676, 680, 679, 675), (675, 679, 678, 674), (661, 665, 677), (664, 667, 663), (664, 670, 667), (665, 668, 677), (668, 671, 677), (664, 673, 670), (671, 674, 677), (664, 676, 673), (674, 678, 677), (664, 680, 676), (680, 663, 662, 679), (678, 661, 677), (664, 663, 680), (679, 662, 661, 678), (682, 685, 684, 681), (683, 686, 685, 682), (685, 688, 687, 684), (686, 689, 688, 685), (688, 691, 690, 687), (689, 692, 691, 688), (692, 695, 694, 691), (691, 694, 693, 690), (695, 698, 697, 694), (694, 697, 696, 693), (698, 701, 700, 697), (697, 700, 699, 696), (701, 705, 704, 700), (700, 704, 703, 699), (705, 708, 707, 704), (704, 707, 706, 703), (702, 686, 683), (681, 684, 709), (702, 689, 686), (684, 687, 709), (687, 690, 709), (702, 692, 689), (690, 693, 709), (702, 695, 692), (693, 696, 709), (702, 698, 695), (696, 699, 709), (702, 701, 698), (699, 703, 709), (702, 705, 701), (703, 706, 709), (702, 708, 705), (643, 637, 639, 642), (746, 713, 735, 750), (716, 720, 719, 715), (715, 719, 718, 714), (719, 722, 721, 718), (720, 723, 722, 719), (722, 725, 724, 721), (723, 726, 725, 722), (726, 729, 728, 725), (725, 728, 727, 724), (729, 733, 732, 728), (728, 732, 731, 727), (714, 718, 730), (717, 720, 716), (717, 723, 720), (718, 721, 730), (721, 724, 730), (717, 726, 723), (724, 727, 730), (717, 729, 726), (727, 731, 730), (717, 733, 729), (733, 716, 715, 732), (731, 714, 730), (717, 716, 733), (732, 715, 714, 731), (746, 786, 763, 748, 738, 713), (748, 749, 711, 738), (749, 747, 736, 711), (736, 713, 738, 711), (710, 737, 712, 734), (735, 739, 743, 742), (754, 734, 741, 755), (734, 712, 740, 741), (713, 736, 739, 735), (753, 752, 742, 743), (755, 741, 745, 756), (750, 735, 742, 752), (741, 740, 744, 745), (760, 750, 752, 761), (739, 751, 753, 743), (756, 761, 752, 753), (736, 747, 751, 739), (759, 754, 747, 749), (758, 759, 749, 748), (787, 762, 769, 789), (757, 746, 750, 760), (712, 757, 760, 740), (712, 737, 758, 762, 787, 757), (737, 710, 759, 758), (710, 734, 754, 759), (745, 744, 761, 756), (740, 760, 761, 744), (751, 755, 756, 753), (747, 754, 755, 751), (786, 746, 765, 788), (767, 768, 773, 771), (762, 758, 766, 769), (758, 748, 767, 766), (748, 763, 768, 767), (746, 757, 764, 765), (766, 767, 771, 770), (769, 766, 770, 772), (777, 776, 780, 781), (770, 771, 775, 774), (764, 789, 788, 765), (773, 768, 788, 777, 775, 771), (779, 781, 785, 783), (776, 774, 778, 780), (775, 777, 781, 779), (774, 775, 779, 778), (784, 782, 783, 785), (778, 779, 783, 782), (781, 780, 784, 785), (780, 778, 782, 784), (763, 786, 788, 768), (757, 787, 789, 764), (772, 770, 774, 776, 789), (777, 788, 789, 776), (592, 588, 586, 589)])
me_cube_001.use_remesh_preserve_volume = False
me_cube_001.use_remesh_preserve_attributes = False
me_cube_001.use_mirror_vertex_groups = False
me_cube_001.update()
arm_armature = bpy.data.armatures.new('Armature')  # bones are not reproduced

# ---- objects
ob_cube = bpy.data.objects.new('Cube', me_cube_001)
ob_armature = bpy.data.objects.new('Armature', arm_armature)

# ---- transforms, parenting, visibility, modifiers, constraints
ob_cube.location = (-0.005803, 0.8416, 6.793)
ob_cube.scale = (0.8627, 0.8627, 0.8627)
ob_cube.lineart.crease_threshold = 0.0
_vg = ob_cube.vertex_groups.new(name='Hip')
_vg = ob_cube.vertex_groups.new(name='Spine')
_vg = ob_cube.vertex_groups.new(name='Head')
_vg = ob_cube.vertex_groups.new(name='UperArm.L')
_vg = ob_cube.vertex_groups.new(name='LowerArm.L')
_vg = ob_cube.vertex_groups.new(name='Hand.L')
_vg = ob_cube.vertex_groups.new(name='Fingers1.L')
_vg = ob_cube.vertex_groups.new(name='Fingers2.L')
_vg = ob_cube.vertex_groups.new(name='Thumb1.L')
_vg = ob_cube.vertex_groups.new(name='Thumb2.L')
_vg = ob_cube.vertex_groups.new(name='Thumb3.L')
_vg = ob_cube.vertex_groups.new(name='UperArm.R')
_vg = ob_cube.vertex_groups.new(name='LowerArm.R')
_vg = ob_cube.vertex_groups.new(name='Hand.R')
_vg = ob_cube.vertex_groups.new(name='Fingers1.R')
_vg = ob_cube.vertex_groups.new(name='Fingers2.R')
_vg = ob_cube.vertex_groups.new(name='Thumb1.R')
_vg = ob_cube.vertex_groups.new(name='Thumb2.R')
_vg = ob_cube.vertex_groups.new(name='Thumb3.R')
_vg = ob_cube.vertex_groups.new(name='UpperLeg.L')
_vg = ob_cube.vertex_groups.new(name='LowerLeg.L')
_vg = ob_cube.vertex_groups.new(name='Foot.L')
_vg = ob_cube.vertex_groups.new(name='UpperLeg.R')
_vg = ob_cube.vertex_groups.new(name='LowerLeg.R')
_vg = ob_cube.vertex_groups.new(name='Foot.R')
ob_armature.location = (-0.02818, 0.009143, 4.823)
ob_armature.show_in_front = True
ob_armature.lineart.crease_threshold = 0.0

# ---- collection membership
col_collection_1.objects.link(ob_cube)
col_collection_1.objects.link(ob_armature)

# ---- scene / render settings (as saved in the file)
scene.frame_start = 1; scene.frame_end = 250; scene.frame_set(1)
scene.render.engine = 'BLENDER_EEVEE_NEXT'
scene.render.resolution_percentage = 50
scene.render.dither_intensity = 0.0
scene.cycles.use_denoising = False
scene.cycles.samples = 10
scene.cycles.sampling_pattern = 'TABULATED_SOBOL'
scene.cycles.light_sampling_threshold = 0.0
scene.cycles.use_adaptive_sampling = False
scene.cycles.use_light_tree = False
scene.cycles.blur_glossy = 0.0
scene.cycles.pixel_filter_type = 'GAUSSIAN'
scene.cycles.sample_clamp_indirect = 0.0
scene.view_settings.view_transform = 'Standard'
bpy.context.view_layer.update()

# ---- added for rendering (the .blend has no active camera and no usable light): camera, sun
cam_auto = bpy.data.cameras.new('AutoCamera')
cam_auto.lens = 50.0
cam_auto.sensor_width = 36.0
cam_auto.clip_end = 1000.0
ob_auto_camera = bpy.data.objects.new('AutoCamera', cam_auto)
scene.collection.objects.link(ob_auto_camera)
ob_auto_camera.location = (12.0913, -14.4552, 13.9715)
ob_auto_camera.rotation_euler = (1.09748, -7.21219e-08, 0.694738)
scene.camera = ob_auto_camera
light_auto_sun = bpy.data.lights.new('AutoSun', 'SUN')
light_auto_sun.energy = 3.0
light_auto_sun.angle = 0.0523599
ob_auto_sun = bpy.data.objects.new('AutoSun', light_auto_sun)
scene.collection.objects.link(ob_auto_sun)
ob_auto_sun.rotation_euler = (0.872665, 0.174533, 0.523599)
bpy.context.view_layer.update()
